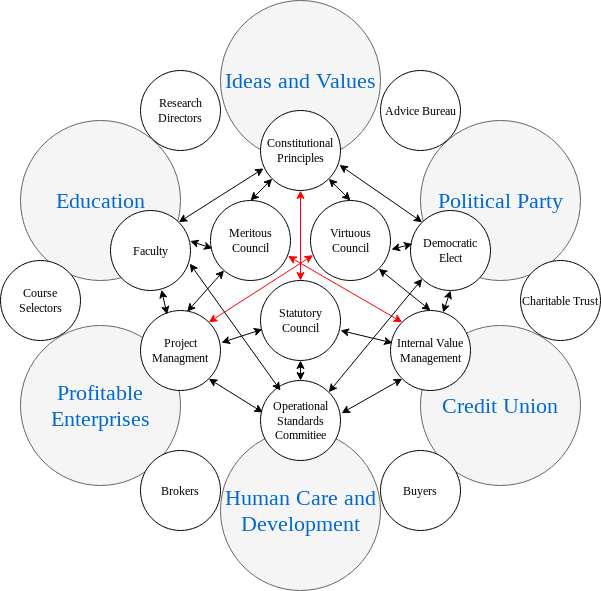

The diagram above was exported from draw.io. Its source (the exported page's mxGraphModel, read from the mxfile embedded in the PNG):
<mxGraphModel dx="1108" dy="684" grid="1" gridSize="10" guides="1" tooltips="1" connect="1" arrows="1" fold="1" page="1" pageScale="1" pageWidth="1100" pageHeight="850" background="none" math="0" shadow="0">
  <root>
    <mxCell id="0" />
    <mxCell id="1" parent="0" />
    <mxCell id="45236fa5f4b8e91a-1" value="Ideas and Values" style="ellipse;whiteSpace=wrap;html=1;rounded=0;shadow=0;dashed=0;comic=0;fontFamily=Verdana;fontSize=22;fontColor=#0069D1;fillColor=#f5f5f5;strokeColor=#666666;" parent="1" vertex="1">
      <mxGeometry x="440" y="20" width="160" height="160" as="geometry" />
    </mxCell>
    <mxCell id="45236fa5f4b8e91a-2" value="Profitable Enterprises" style="ellipse;whiteSpace=wrap;html=1;rounded=0;shadow=0;dashed=0;comic=0;fontFamily=Verdana;fontSize=22;fontColor=#0069D1;fillColor=#f5f5f5;strokeColor=#666666;" parent="1" vertex="1">
      <mxGeometry x="240" y="345" width="160" height="160" as="geometry" />
    </mxCell>
    <mxCell id="45236fa5f4b8e91a-3" value="Credit Union" style="ellipse;whiteSpace=wrap;html=1;rounded=0;shadow=0;dashed=0;comic=0;fontFamily=Verdana;fontSize=22;fontColor=#0069D1;fillColor=#f5f5f5;strokeColor=#666666;" parent="1" vertex="1">
      <mxGeometry x="640" y="345" width="160" height="160" as="geometry" />
    </mxCell>
    <mxCell id="45236fa5f4b8e91a-6" value="Political Party" style="ellipse;whiteSpace=wrap;html=1;rounded=0;shadow=0;dashed=0;comic=0;fontFamily=Verdana;fontSize=22;fontColor=#0069D1;fillColor=#f5f5f5;strokeColor=#666666;" parent="1" vertex="1">
      <mxGeometry x="640" y="140" width="160" height="160" as="geometry" />
    </mxCell>
    <mxCell id="45236fa5f4b8e91a-7" value="Human Care and Development" style="ellipse;whiteSpace=wrap;html=1;rounded=0;shadow=0;dashed=0;comic=0;fontFamily=Verdana;fontSize=22;fontColor=#0069D1;fillColor=#f5f5f5;strokeColor=#666666;" parent="1" vertex="1">
      <mxGeometry x="440" y="450" width="160" height="160" as="geometry" />
    </mxCell>
    <mxCell id="45236fa5f4b8e91a-8" value="Education" style="ellipse;whiteSpace=wrap;html=1;rounded=0;shadow=0;dashed=0;comic=0;fontFamily=Verdana;fontSize=22;fontColor=#0069D1;fillColor=#f5f5f5;strokeColor=#666666;" parent="1" vertex="1">
      <mxGeometry x="240" y="140" width="160" height="160" as="geometry" />
    </mxCell>
    <mxCell id="QJ5PCiBVxP3V9Bhaws-o-1" value="Meritous Council" style="ellipse;whiteSpace=wrap;html=1;" parent="1" vertex="1">
      <mxGeometry x="430" y="220" width="80" height="80" as="geometry" />
    </mxCell>
    <mxCell id="QJ5PCiBVxP3V9Bhaws-o-2" value="Virtuous Council" style="ellipse;whiteSpace=wrap;html=1;" parent="1" vertex="1">
      <mxGeometry x="530" y="220" width="80" height="80" as="geometry" />
    </mxCell>
    <mxCell id="QJ5PCiBVxP3V9Bhaws-o-3" value="Statutory Council" style="ellipse;whiteSpace=wrap;html=1;" parent="1" vertex="1">
      <mxGeometry x="480" y="300" width="80" height="80" as="geometry" />
    </mxCell>
    <mxCell id="QJ5PCiBVxP3V9Bhaws-o-5" value="Research Directors" style="ellipse;whiteSpace=wrap;html=1;" parent="1" vertex="1">
      <mxGeometry x="360" y="90" width="80" height="80" as="geometry" />
    </mxCell>
    <mxCell id="QJ5PCiBVxP3V9Bhaws-o-6" value="Advice Bureau" style="ellipse;whiteSpace=wrap;html=1;" parent="1" vertex="1">
      <mxGeometry x="600" y="90" width="80" height="80" as="geometry" />
    </mxCell>
    <mxCell id="QJ5PCiBVxP3V9Bhaws-o-7" value="Charitable Trust" style="ellipse;whiteSpace=wrap;html=1;" parent="1" vertex="1">
      <mxGeometry x="740" y="280" width="80" height="80" as="geometry" />
    </mxCell>
    <mxCell id="QJ5PCiBVxP3V9Bhaws-o-8" value="Buyers" style="ellipse;whiteSpace=wrap;html=1;" parent="1" vertex="1">
      <mxGeometry x="600" y="470" width="80" height="80" as="geometry" />
    </mxCell>
    <mxCell id="QJ5PCiBVxP3V9Bhaws-o-9" value="Brokers" style="ellipse;whiteSpace=wrap;html=1;" parent="1" vertex="1">
      <mxGeometry x="360" y="470" width="80" height="80" as="geometry" />
    </mxCell>
    <mxCell id="QJ5PCiBVxP3V9Bhaws-o-10" value="Course Selectors" style="ellipse;whiteSpace=wrap;html=1;" parent="1" vertex="1">
      <mxGeometry x="220" y="280" width="80" height="80" as="geometry" />
    </mxCell>
    <mxCell id="QJ5PCiBVxP3V9Bhaws-o-11" value="Project Managment" style="ellipse;whiteSpace=wrap;html=1;" parent="1" vertex="1">
      <mxGeometry x="360" y="330" width="80" height="80" as="geometry" />
    </mxCell>
    <mxCell id="QJ5PCiBVxP3V9Bhaws-o-12" value="Faculty" style="ellipse;whiteSpace=wrap;html=1;" parent="1" vertex="1">
      <mxGeometry x="330" y="230" width="80" height="80" as="geometry" />
    </mxCell>
    <mxCell id="QJ5PCiBVxP3V9Bhaws-o-13" value="Constitutional Principles" style="ellipse;whiteSpace=wrap;html=1;" parent="1" vertex="1">
      <mxGeometry x="480" y="130" width="80" height="80" as="geometry" />
    </mxCell>
    <mxCell id="QJ5PCiBVxP3V9Bhaws-o-14" value="Democratic Elect" style="ellipse;whiteSpace=wrap;html=1;" parent="1" vertex="1">
      <mxGeometry x="630" y="230" width="80" height="80" as="geometry" />
    </mxCell>
    <mxCell id="QJ5PCiBVxP3V9Bhaws-o-15" value="&lt;div&gt;Internal Value Management&lt;/div&gt;" style="ellipse;whiteSpace=wrap;html=1;" parent="1" vertex="1">
      <mxGeometry x="610" y="330" width="80" height="80" as="geometry" />
    </mxCell>
    <mxCell id="QJ5PCiBVxP3V9Bhaws-o-16" value="Operational Standards Commitiee" style="ellipse;whiteSpace=wrap;html=1;" parent="1" vertex="1">
      <mxGeometry x="480" y="400" width="80" height="80" as="geometry" />
    </mxCell>
    <mxCell id="fnTLoBvmqwjyUI-G-Sol-2" value="" style="endArrow=classic;startArrow=classic;html=1;rounded=0;exitX=0.583;exitY=0.015;exitDx=0;exitDy=0;exitPerimeter=0;" parent="1" source="QJ5PCiBVxP3V9Bhaws-o-11" target="QJ5PCiBVxP3V9Bhaws-o-1" edge="1">
      <mxGeometry width="50" height="50" relative="1" as="geometry">
        <mxPoint x="450" y="370" as="sourcePoint" />
        <mxPoint x="500" y="320" as="targetPoint" />
        <Array as="points" />
      </mxGeometry>
    </mxCell>
    <mxCell id="fnTLoBvmqwjyUI-G-Sol-4" value="" style="endArrow=classic;startArrow=classic;html=1;rounded=0;exitX=1.012;exitY=0.401;exitDx=0;exitDy=0;exitPerimeter=0;entryX=0.024;entryY=0.61;entryDx=0;entryDy=0;entryPerimeter=0;" parent="1" source="QJ5PCiBVxP3V9Bhaws-o-11" target="QJ5PCiBVxP3V9Bhaws-o-3" edge="1">
      <mxGeometry width="50" height="50" relative="1" as="geometry">
        <mxPoint x="450" y="370" as="sourcePoint" />
        <mxPoint x="500" y="320" as="targetPoint" />
      </mxGeometry>
    </mxCell>
    <mxCell id="fnTLoBvmqwjyUI-G-Sol-5" value="" style="endArrow=classic;startArrow=classic;html=1;rounded=0;fillColor=#f8cecc;strokeColor=#FF0000;exitX=1;exitY=0;exitDx=0;exitDy=0;entryX=0.032;entryY=0.684;entryDx=0;entryDy=0;entryPerimeter=0;" parent="1" source="QJ5PCiBVxP3V9Bhaws-o-11" target="QJ5PCiBVxP3V9Bhaws-o-2" edge="1">
      <mxGeometry width="50" height="50" relative="1" as="geometry">
        <mxPoint x="450" y="370" as="sourcePoint" />
        <mxPoint x="500" y="320" as="targetPoint" />
      </mxGeometry>
    </mxCell>
    <mxCell id="fnTLoBvmqwjyUI-G-Sol-6" value="" style="endArrow=classic;startArrow=classic;html=1;rounded=0;strokeColor=#FF0000;entryX=0.969;entryY=0.694;entryDx=0;entryDy=0;entryPerimeter=0;exitX=0;exitY=0;exitDx=0;exitDy=0;" parent="1" source="QJ5PCiBVxP3V9Bhaws-o-15" target="QJ5PCiBVxP3V9Bhaws-o-1" edge="1">
      <mxGeometry width="50" height="50" relative="1" as="geometry">
        <mxPoint x="450" y="370" as="sourcePoint" />
        <mxPoint x="500" y="320" as="targetPoint" />
      </mxGeometry>
    </mxCell>
    <mxCell id="fnTLoBvmqwjyUI-G-Sol-7" value="" style="endArrow=classic;startArrow=classic;html=1;rounded=0;strokeColor=#FF0000;entryX=0.5;entryY=1;entryDx=0;entryDy=0;exitX=0.5;exitY=0;exitDx=0;exitDy=0;" parent="1" source="QJ5PCiBVxP3V9Bhaws-o-3" target="QJ5PCiBVxP3V9Bhaws-o-13" edge="1">
      <mxGeometry width="50" height="50" relative="1" as="geometry">
        <mxPoint x="450" y="370" as="sourcePoint" />
        <mxPoint x="500" y="320" as="targetPoint" />
      </mxGeometry>
    </mxCell>
    <mxCell id="fnTLoBvmqwjyUI-G-Sol-8" value="" style="endArrow=classic;startArrow=classic;html=1;rounded=0;strokeColor=#000000;entryX=0.5;entryY=1;entryDx=0;entryDy=0;exitX=0.5;exitY=0;exitDx=0;exitDy=0;" parent="1" source="QJ5PCiBVxP3V9Bhaws-o-16" target="QJ5PCiBVxP3V9Bhaws-o-3" edge="1">
      <mxGeometry width="50" height="50" relative="1" as="geometry">
        <mxPoint x="460" y="330" as="sourcePoint" />
        <mxPoint x="510" y="280" as="targetPoint" />
      </mxGeometry>
    </mxCell>
    <mxCell id="fnTLoBvmqwjyUI-G-Sol-9" value="" style="endArrow=classic;startArrow=classic;html=1;rounded=0;strokeColor=#000000;exitX=0.995;exitY=0.383;exitDx=0;exitDy=0;entryX=0.024;entryY=0.598;entryDx=0;entryDy=0;entryPerimeter=0;exitPerimeter=0;" parent="1" source="QJ5PCiBVxP3V9Bhaws-o-12" target="QJ5PCiBVxP3V9Bhaws-o-1" edge="1">
      <mxGeometry width="50" height="50" relative="1" as="geometry">
        <mxPoint x="460" y="330" as="sourcePoint" />
        <mxPoint x="510" y="280" as="targetPoint" />
      </mxGeometry>
    </mxCell>
    <mxCell id="fnTLoBvmqwjyUI-G-Sol-10" value="" style="endArrow=classic;startArrow=classic;html=1;rounded=0;strokeColor=#000000;entryX=1.012;entryY=0.61;entryDx=0;entryDy=0;entryPerimeter=0;exitX=0.024;exitY=0.419;exitDx=0;exitDy=0;exitPerimeter=0;" parent="1" source="QJ5PCiBVxP3V9Bhaws-o-14" target="QJ5PCiBVxP3V9Bhaws-o-2" edge="1">
      <mxGeometry width="50" height="50" relative="1" as="geometry">
        <mxPoint x="460" y="330" as="sourcePoint" />
        <mxPoint x="510" y="280" as="targetPoint" />
      </mxGeometry>
    </mxCell>
    <mxCell id="fnTLoBvmqwjyUI-G-Sol-11" value="" style="endArrow=classic;startArrow=classic;html=1;rounded=0;strokeColor=#000000;entryX=0.991;entryY=0.663;entryDx=0;entryDy=0;entryPerimeter=0;" parent="1" target="QJ5PCiBVxP3V9Bhaws-o-12" edge="1">
      <mxGeometry width="50" height="50" relative="1" as="geometry">
        <mxPoint x="500" y="410" as="sourcePoint" />
        <mxPoint x="480" y="290" as="targetPoint" />
      </mxGeometry>
    </mxCell>
    <mxCell id="fnTLoBvmqwjyUI-G-Sol-12" value="" style="endArrow=classic;startArrow=classic;html=1;rounded=0;strokeColor=#000000;entryX=0.638;entryY=0.991;entryDx=0;entryDy=0;entryPerimeter=0;exitX=0.332;exitY=0.051;exitDx=0;exitDy=0;exitPerimeter=0;" parent="1" source="QJ5PCiBVxP3V9Bhaws-o-11" target="QJ5PCiBVxP3V9Bhaws-o-12" edge="1">
      <mxGeometry width="50" height="50" relative="1" as="geometry">
        <mxPoint x="430" y="340" as="sourcePoint" />
        <mxPoint x="480" y="290" as="targetPoint" />
      </mxGeometry>
    </mxCell>
    <mxCell id="fnTLoBvmqwjyUI-G-Sol-13" value="" style="endArrow=classic;startArrow=classic;html=1;rounded=0;strokeColor=#000000;entryX=1;entryY=1;entryDx=0;entryDy=0;exitX=0.03;exitY=0.4;exitDx=0;exitDy=0;exitPerimeter=0;" parent="1" source="QJ5PCiBVxP3V9Bhaws-o-16" target="QJ5PCiBVxP3V9Bhaws-o-11" edge="1">
      <mxGeometry width="50" height="50" relative="1" as="geometry">
        <mxPoint x="430" y="520" as="sourcePoint" />
        <mxPoint x="480" y="470" as="targetPoint" />
      </mxGeometry>
    </mxCell>
    <mxCell id="fnTLoBvmqwjyUI-G-Sol-14" value="" style="endArrow=classic;startArrow=classic;html=1;rounded=0;strokeColor=#000000;exitX=1.013;exitY=0.409;exitDx=0;exitDy=0;exitPerimeter=0;entryX=0;entryY=1;entryDx=0;entryDy=0;" parent="1" source="QJ5PCiBVxP3V9Bhaws-o-16" target="QJ5PCiBVxP3V9Bhaws-o-15" edge="1">
      <mxGeometry width="50" height="50" relative="1" as="geometry">
        <mxPoint x="430" y="520" as="sourcePoint" />
        <mxPoint x="480" y="470" as="targetPoint" />
      </mxGeometry>
    </mxCell>
    <mxCell id="fnTLoBvmqwjyUI-G-Sol-15" value="" style="endArrow=classic;startArrow=classic;html=1;rounded=0;strokeColor=#000000;exitX=1;exitY=0;exitDx=0;exitDy=0;entryX=0.039;entryY=0.724;entryDx=0;entryDy=0;entryPerimeter=0;" parent="1" source="QJ5PCiBVxP3V9Bhaws-o-12" target="QJ5PCiBVxP3V9Bhaws-o-13" edge="1">
      <mxGeometry width="50" height="50" relative="1" as="geometry">
        <mxPoint x="430" y="110" as="sourcePoint" />
        <mxPoint x="480" y="60" as="targetPoint" />
      </mxGeometry>
    </mxCell>
    <mxCell id="fnTLoBvmqwjyUI-G-Sol-16" value="" style="endArrow=classic;startArrow=classic;html=1;rounded=0;strokeColor=#000000;exitX=0;exitY=0;exitDx=0;exitDy=0;entryX=0.987;entryY=0.681;entryDx=0;entryDy=0;entryPerimeter=0;" parent="1" source="QJ5PCiBVxP3V9Bhaws-o-14" target="QJ5PCiBVxP3V9Bhaws-o-13" edge="1">
      <mxGeometry width="50" height="50" relative="1" as="geometry">
        <mxPoint x="430" y="150" as="sourcePoint" />
        <mxPoint x="550" y="180" as="targetPoint" />
      </mxGeometry>
    </mxCell>
    <mxCell id="fnTLoBvmqwjyUI-G-Sol-18" value="" style="endArrow=classic;startArrow=classic;html=1;rounded=0;strokeColor=#000000;entryX=0.5;entryY=1;entryDx=0;entryDy=0;" parent="1" source="QJ5PCiBVxP3V9Bhaws-o-15" target="QJ5PCiBVxP3V9Bhaws-o-14" edge="1">
      <mxGeometry width="50" height="50" relative="1" as="geometry">
        <mxPoint x="430" y="320" as="sourcePoint" />
        <mxPoint x="480" y="270" as="targetPoint" />
      </mxGeometry>
    </mxCell>
    <mxCell id="fnTLoBvmqwjyUI-G-Sol-19" value="" style="endArrow=classic;startArrow=classic;html=1;rounded=0;strokeColor=#000000;entryX=1;entryY=0.625;entryDx=0;entryDy=0;exitX=0.026;exitY=0.405;exitDx=0;exitDy=0;entryPerimeter=0;exitPerimeter=0;" parent="1" source="QJ5PCiBVxP3V9Bhaws-o-15" target="QJ5PCiBVxP3V9Bhaws-o-3" edge="1">
      <mxGeometry width="50" height="50" relative="1" as="geometry">
        <mxPoint x="430" y="340" as="sourcePoint" />
        <mxPoint x="480" y="290" as="targetPoint" />
      </mxGeometry>
    </mxCell>
    <mxCell id="fnTLoBvmqwjyUI-G-Sol-20" value="" style="endArrow=classic;startArrow=classic;html=1;rounded=0;strokeColor=#000000;exitX=0.5;exitY=0;exitDx=0;exitDy=0;entryX=1;entryY=1;entryDx=0;entryDy=0;" parent="1" source="QJ5PCiBVxP3V9Bhaws-o-15" target="QJ5PCiBVxP3V9Bhaws-o-2" edge="1">
      <mxGeometry width="50" height="50" relative="1" as="geometry">
        <mxPoint x="430" y="380" as="sourcePoint" />
        <mxPoint x="480" y="330" as="targetPoint" />
      </mxGeometry>
    </mxCell>
    <mxCell id="fnTLoBvmqwjyUI-G-Sol-21" value="" style="endArrow=classic;startArrow=classic;html=1;rounded=0;strokeColor=#000000;entryX=0;entryY=1;entryDx=0;entryDy=0;exitX=0.5;exitY=0;exitDx=0;exitDy=0;" parent="1" source="QJ5PCiBVxP3V9Bhaws-o-1" target="QJ5PCiBVxP3V9Bhaws-o-13" edge="1">
      <mxGeometry width="50" height="50" relative="1" as="geometry">
        <mxPoint x="430" y="340" as="sourcePoint" />
        <mxPoint x="480" y="290" as="targetPoint" />
      </mxGeometry>
    </mxCell>
    <mxCell id="fnTLoBvmqwjyUI-G-Sol-22" value="" style="endArrow=classic;startArrow=classic;html=1;rounded=0;strokeColor=#000000;entryX=0.5;entryY=0;entryDx=0;entryDy=0;exitX=1;exitY=1;exitDx=0;exitDy=0;" parent="1" source="QJ5PCiBVxP3V9Bhaws-o-13" target="QJ5PCiBVxP3V9Bhaws-o-2" edge="1">
      <mxGeometry width="50" height="50" relative="1" as="geometry">
        <mxPoint x="430" y="340" as="sourcePoint" />
        <mxPoint x="480" y="290" as="targetPoint" />
      </mxGeometry>
    </mxCell>
    <mxCell id="fnTLoBvmqwjyUI-G-Sol-23" value="" style="endArrow=classic;startArrow=classic;html=1;rounded=0;strokeColor=#000000;entryX=0;entryY=1;entryDx=0;entryDy=0;exitX=1;exitY=0;exitDx=0;exitDy=0;" parent="1" source="QJ5PCiBVxP3V9Bhaws-o-16" target="QJ5PCiBVxP3V9Bhaws-o-14" edge="1">
      <mxGeometry width="50" height="50" relative="1" as="geometry">
        <mxPoint x="500" y="280" as="sourcePoint" />
        <mxPoint x="550" y="230" as="targetPoint" />
      </mxGeometry>
    </mxCell>
  </root>
</mxGraphModel>